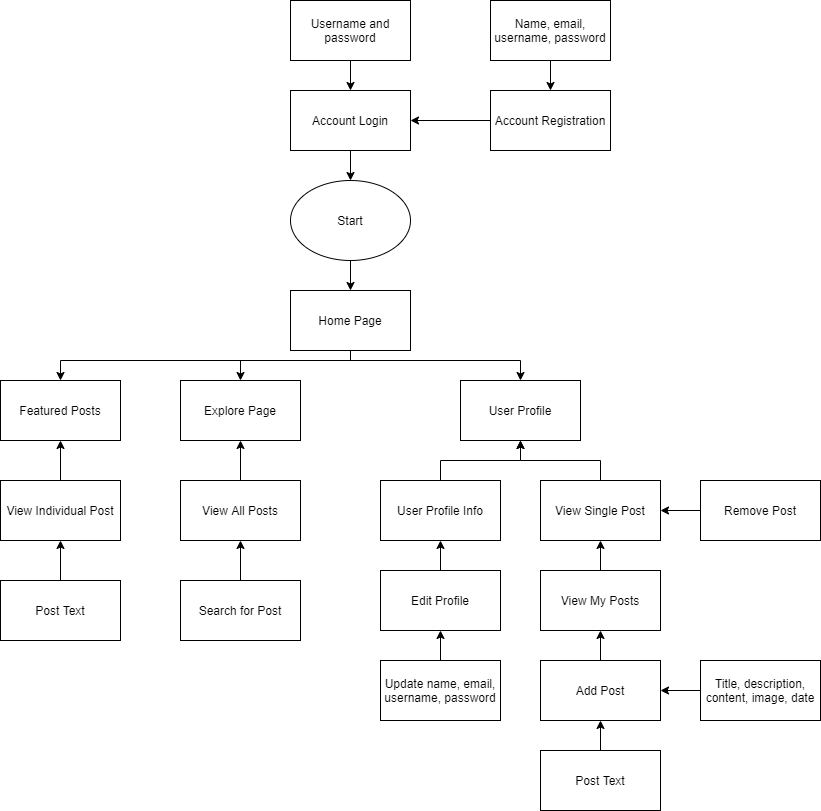

The diagram above was exported from draw.io. Its source (the exported page's mxGraphModel, read from the mxfile embedded in the PNG):
<mxGraphModel dx="2130" dy="2013" grid="1" gridSize="10" guides="1" tooltips="1" connect="1" arrows="1" fold="1" page="1" pageScale="1" pageWidth="850" pageHeight="1100" math="0" shadow="0">
  <root>
    <mxCell id="0" />
    <mxCell id="1" parent="0" />
    <mxCell id="r3QK9FfGDYFuM7P-5o05-7" style="edgeStyle=orthogonalEdgeStyle;rounded=0;orthogonalLoop=1;jettySize=auto;html=1;" parent="1" source="r3QK9FfGDYFuM7P-5o05-1" target="r3QK9FfGDYFuM7P-5o05-2" edge="1">
      <mxGeometry relative="1" as="geometry" />
    </mxCell>
    <mxCell id="r3QK9FfGDYFuM7P-5o05-1" value="Start" style="ellipse;whiteSpace=wrap;html=1;" parent="1" vertex="1">
      <mxGeometry x="510" y="60" width="120" height="80" as="geometry" />
    </mxCell>
    <mxCell id="r3QK9FfGDYFuM7P-5o05-19" style="edgeStyle=orthogonalEdgeStyle;rounded=0;orthogonalLoop=1;jettySize=auto;html=1;" parent="1" source="r3QK9FfGDYFuM7P-5o05-2" target="r3QK9FfGDYFuM7P-5o05-12" edge="1">
      <mxGeometry relative="1" as="geometry">
        <Array as="points">
          <mxPoint x="570" y="240" />
          <mxPoint x="740" y="240" />
        </Array>
      </mxGeometry>
    </mxCell>
    <mxCell id="r3QK9FfGDYFuM7P-5o05-20" style="edgeStyle=orthogonalEdgeStyle;rounded=0;orthogonalLoop=1;jettySize=auto;html=1;entryX=0.5;entryY=0;entryDx=0;entryDy=0;" parent="1" source="r3QK9FfGDYFuM7P-5o05-2" target="r3QK9FfGDYFuM7P-5o05-15" edge="1">
      <mxGeometry relative="1" as="geometry">
        <Array as="points">
          <mxPoint x="570" y="240" />
          <mxPoint x="460" y="240" />
        </Array>
      </mxGeometry>
    </mxCell>
    <mxCell id="OzV3BU98-YVgOfuSleXn-16" style="edgeStyle=orthogonalEdgeStyle;rounded=0;orthogonalLoop=1;jettySize=auto;html=1;entryX=0.5;entryY=0;entryDx=0;entryDy=0;" edge="1" parent="1" source="r3QK9FfGDYFuM7P-5o05-2" target="OzV3BU98-YVgOfuSleXn-14">
      <mxGeometry relative="1" as="geometry">
        <Array as="points">
          <mxPoint x="570" y="240" />
          <mxPoint x="280" y="240" />
        </Array>
      </mxGeometry>
    </mxCell>
    <mxCell id="r3QK9FfGDYFuM7P-5o05-2" value="Home Page" style="rounded=0;whiteSpace=wrap;html=1;" parent="1" vertex="1">
      <mxGeometry x="510" y="170" width="120" height="60" as="geometry" />
    </mxCell>
    <mxCell id="r3QK9FfGDYFuM7P-5o05-6" style="edgeStyle=orthogonalEdgeStyle;rounded=0;orthogonalLoop=1;jettySize=auto;html=1;entryX=0.5;entryY=0;entryDx=0;entryDy=0;" parent="1" source="r3QK9FfGDYFuM7P-5o05-3" target="r3QK9FfGDYFuM7P-5o05-1" edge="1">
      <mxGeometry relative="1" as="geometry" />
    </mxCell>
    <mxCell id="r3QK9FfGDYFuM7P-5o05-3" value="Account Login" style="rounded=0;whiteSpace=wrap;html=1;" parent="1" vertex="1">
      <mxGeometry x="510" y="-30" width="120" height="60" as="geometry" />
    </mxCell>
    <mxCell id="r3QK9FfGDYFuM7P-5o05-5" style="edgeStyle=orthogonalEdgeStyle;rounded=0;orthogonalLoop=1;jettySize=auto;html=1;" parent="1" source="r3QK9FfGDYFuM7P-5o05-4" target="r3QK9FfGDYFuM7P-5o05-3" edge="1">
      <mxGeometry relative="1" as="geometry" />
    </mxCell>
    <mxCell id="r3QK9FfGDYFuM7P-5o05-4" value="Username and password" style="rounded=0;whiteSpace=wrap;html=1;" parent="1" vertex="1">
      <mxGeometry x="510" y="-120" width="120" height="60" as="geometry" />
    </mxCell>
    <mxCell id="r3QK9FfGDYFuM7P-5o05-10" style="edgeStyle=orthogonalEdgeStyle;rounded=0;orthogonalLoop=1;jettySize=auto;html=1;entryX=0.5;entryY=0;entryDx=0;entryDy=0;" parent="1" source="r3QK9FfGDYFuM7P-5o05-8" target="r3QK9FfGDYFuM7P-5o05-9" edge="1">
      <mxGeometry relative="1" as="geometry" />
    </mxCell>
    <mxCell id="r3QK9FfGDYFuM7P-5o05-8" value="Name, email, username, password" style="rounded=0;whiteSpace=wrap;html=1;" parent="1" vertex="1">
      <mxGeometry x="710" y="-120" width="120" height="60" as="geometry" />
    </mxCell>
    <mxCell id="r3QK9FfGDYFuM7P-5o05-11" style="edgeStyle=orthogonalEdgeStyle;rounded=0;orthogonalLoop=1;jettySize=auto;html=1;entryX=1;entryY=0.5;entryDx=0;entryDy=0;" parent="1" source="r3QK9FfGDYFuM7P-5o05-9" target="r3QK9FfGDYFuM7P-5o05-3" edge="1">
      <mxGeometry relative="1" as="geometry" />
    </mxCell>
    <mxCell id="r3QK9FfGDYFuM7P-5o05-9" value="Account Registration" style="rounded=0;whiteSpace=wrap;html=1;" parent="1" vertex="1">
      <mxGeometry x="710" y="-30" width="120" height="60" as="geometry" />
    </mxCell>
    <mxCell id="r3QK9FfGDYFuM7P-5o05-12" value="User Profile" style="rounded=0;whiteSpace=wrap;html=1;" parent="1" vertex="1">
      <mxGeometry x="680" y="260" width="120" height="60" as="geometry" />
    </mxCell>
    <mxCell id="r3QK9FfGDYFuM7P-5o05-17" style="edgeStyle=orthogonalEdgeStyle;rounded=0;orthogonalLoop=1;jettySize=auto;html=1;entryX=0.5;entryY=1;entryDx=0;entryDy=0;" parent="1" source="r3QK9FfGDYFuM7P-5o05-13" target="r3QK9FfGDYFuM7P-5o05-12" edge="1">
      <mxGeometry relative="1" as="geometry" />
    </mxCell>
    <mxCell id="r3QK9FfGDYFuM7P-5o05-13" value="User Profile Info" style="rounded=0;whiteSpace=wrap;html=1;" parent="1" vertex="1">
      <mxGeometry x="600" y="360" width="120" height="60" as="geometry" />
    </mxCell>
    <mxCell id="r3QK9FfGDYFuM7P-5o05-18" style="edgeStyle=orthogonalEdgeStyle;rounded=0;orthogonalLoop=1;jettySize=auto;html=1;" parent="1" source="r3QK9FfGDYFuM7P-5o05-14" target="r3QK9FfGDYFuM7P-5o05-13" edge="1">
      <mxGeometry relative="1" as="geometry" />
    </mxCell>
    <mxCell id="r3QK9FfGDYFuM7P-5o05-14" value="Edit Profile" style="rounded=0;whiteSpace=wrap;html=1;" parent="1" vertex="1">
      <mxGeometry x="600" y="450" width="120" height="60" as="geometry" />
    </mxCell>
    <mxCell id="r3QK9FfGDYFuM7P-5o05-15" value="Explore Page" style="rounded=0;whiteSpace=wrap;html=1;" parent="1" vertex="1">
      <mxGeometry x="400" y="260" width="120" height="60" as="geometry" />
    </mxCell>
    <mxCell id="r3QK9FfGDYFuM7P-5o05-23" style="edgeStyle=orthogonalEdgeStyle;rounded=0;orthogonalLoop=1;jettySize=auto;html=1;" parent="1" source="r3QK9FfGDYFuM7P-5o05-16" target="r3QK9FfGDYFuM7P-5o05-14" edge="1">
      <mxGeometry relative="1" as="geometry" />
    </mxCell>
    <mxCell id="r3QK9FfGDYFuM7P-5o05-16" value="Update name, email, username, password" style="rounded=0;whiteSpace=wrap;html=1;" parent="1" vertex="1">
      <mxGeometry x="600" y="540" width="120" height="60" as="geometry" />
    </mxCell>
    <mxCell id="r3QK9FfGDYFuM7P-5o05-24" style="edgeStyle=orthogonalEdgeStyle;rounded=0;orthogonalLoop=1;jettySize=auto;html=1;" parent="1" source="r3QK9FfGDYFuM7P-5o05-22" edge="1">
      <mxGeometry relative="1" as="geometry">
        <mxPoint x="460" y="410" as="targetPoint" />
      </mxGeometry>
    </mxCell>
    <mxCell id="r3QK9FfGDYFuM7P-5o05-28" style="edgeStyle=orthogonalEdgeStyle;rounded=0;orthogonalLoop=1;jettySize=auto;html=1;" parent="1" source="r3QK9FfGDYFuM7P-5o05-27" edge="1">
      <mxGeometry relative="1" as="geometry">
        <mxPoint x="260" y="410" as="targetPoint" />
      </mxGeometry>
    </mxCell>
    <mxCell id="OzV3BU98-YVgOfuSleXn-7" style="edgeStyle=orthogonalEdgeStyle;rounded=0;orthogonalLoop=1;jettySize=auto;html=1;entryX=0.5;entryY=1;entryDx=0;entryDy=0;" edge="1" parent="1" source="OzV3BU98-YVgOfuSleXn-4" target="r3QK9FfGDYFuM7P-5o05-12">
      <mxGeometry relative="1" as="geometry" />
    </mxCell>
    <mxCell id="OzV3BU98-YVgOfuSleXn-4" value="View Single Post" style="rounded=0;whiteSpace=wrap;html=1;" vertex="1" parent="1">
      <mxGeometry x="760" y="360" width="120" height="60" as="geometry" />
    </mxCell>
    <mxCell id="OzV3BU98-YVgOfuSleXn-9" style="edgeStyle=orthogonalEdgeStyle;rounded=0;orthogonalLoop=1;jettySize=auto;html=1;entryX=0.5;entryY=1;entryDx=0;entryDy=0;" edge="1" parent="1" source="OzV3BU98-YVgOfuSleXn-5" target="OzV3BU98-YVgOfuSleXn-4">
      <mxGeometry relative="1" as="geometry" />
    </mxCell>
    <mxCell id="OzV3BU98-YVgOfuSleXn-5" value="View My Posts" style="rounded=0;whiteSpace=wrap;html=1;" vertex="1" parent="1">
      <mxGeometry x="760" y="450" width="120" height="60" as="geometry" />
    </mxCell>
    <mxCell id="OzV3BU98-YVgOfuSleXn-10" style="edgeStyle=orthogonalEdgeStyle;rounded=0;orthogonalLoop=1;jettySize=auto;html=1;entryX=0.5;entryY=1;entryDx=0;entryDy=0;" edge="1" parent="1" source="OzV3BU98-YVgOfuSleXn-6" target="OzV3BU98-YVgOfuSleXn-5">
      <mxGeometry relative="1" as="geometry" />
    </mxCell>
    <mxCell id="OzV3BU98-YVgOfuSleXn-6" value="Add Post" style="rounded=0;whiteSpace=wrap;html=1;" vertex="1" parent="1">
      <mxGeometry x="760" y="540" width="120" height="60" as="geometry" />
    </mxCell>
    <mxCell id="OzV3BU98-YVgOfuSleXn-19" style="edgeStyle=orthogonalEdgeStyle;rounded=0;orthogonalLoop=1;jettySize=auto;html=1;entryX=0.5;entryY=1;entryDx=0;entryDy=0;" edge="1" parent="1" source="OzV3BU98-YVgOfuSleXn-11" target="r3QK9FfGDYFuM7P-5o05-15">
      <mxGeometry relative="1" as="geometry" />
    </mxCell>
    <mxCell id="OzV3BU98-YVgOfuSleXn-11" value="View All Posts" style="rounded=0;whiteSpace=wrap;html=1;" vertex="1" parent="1">
      <mxGeometry x="400" y="360" width="120" height="60" as="geometry" />
    </mxCell>
    <mxCell id="OzV3BU98-YVgOfuSleXn-20" style="edgeStyle=orthogonalEdgeStyle;rounded=0;orthogonalLoop=1;jettySize=auto;html=1;" edge="1" parent="1" source="OzV3BU98-YVgOfuSleXn-12" target="OzV3BU98-YVgOfuSleXn-11">
      <mxGeometry relative="1" as="geometry" />
    </mxCell>
    <mxCell id="OzV3BU98-YVgOfuSleXn-12" value="Search for Post" style="rounded=0;whiteSpace=wrap;html=1;" vertex="1" parent="1">
      <mxGeometry x="400" y="460" width="120" height="60" as="geometry" />
    </mxCell>
    <mxCell id="OzV3BU98-YVgOfuSleXn-14" value="Featured Posts" style="rounded=0;whiteSpace=wrap;html=1;" vertex="1" parent="1">
      <mxGeometry x="220" y="260" width="120" height="60" as="geometry" />
    </mxCell>
    <mxCell id="OzV3BU98-YVgOfuSleXn-18" style="edgeStyle=orthogonalEdgeStyle;rounded=0;orthogonalLoop=1;jettySize=auto;html=1;entryX=0.5;entryY=1;entryDx=0;entryDy=0;" edge="1" parent="1" source="OzV3BU98-YVgOfuSleXn-17" target="OzV3BU98-YVgOfuSleXn-14">
      <mxGeometry relative="1" as="geometry" />
    </mxCell>
    <mxCell id="OzV3BU98-YVgOfuSleXn-17" value="View Individual Post" style="rounded=0;whiteSpace=wrap;html=1;" vertex="1" parent="1">
      <mxGeometry x="220" y="360" width="120" height="60" as="geometry" />
    </mxCell>
    <mxCell id="OzV3BU98-YVgOfuSleXn-22" style="edgeStyle=orthogonalEdgeStyle;rounded=0;orthogonalLoop=1;jettySize=auto;html=1;entryX=1;entryY=0.5;entryDx=0;entryDy=0;" edge="1" parent="1" source="OzV3BU98-YVgOfuSleXn-21" target="OzV3BU98-YVgOfuSleXn-6">
      <mxGeometry relative="1" as="geometry" />
    </mxCell>
    <mxCell id="OzV3BU98-YVgOfuSleXn-21" value="Title, description, content, image, date" style="rounded=0;whiteSpace=wrap;html=1;" vertex="1" parent="1">
      <mxGeometry x="920" y="540" width="120" height="60" as="geometry" />
    </mxCell>
    <mxCell id="OzV3BU98-YVgOfuSleXn-25" style="edgeStyle=orthogonalEdgeStyle;rounded=0;orthogonalLoop=1;jettySize=auto;html=1;entryX=0.5;entryY=1;entryDx=0;entryDy=0;" edge="1" parent="1" source="OzV3BU98-YVgOfuSleXn-23" target="OzV3BU98-YVgOfuSleXn-17">
      <mxGeometry relative="1" as="geometry" />
    </mxCell>
    <mxCell id="OzV3BU98-YVgOfuSleXn-23" value="Post Text" style="rounded=0;whiteSpace=wrap;html=1;" vertex="1" parent="1">
      <mxGeometry x="220" y="460" width="120" height="60" as="geometry" />
    </mxCell>
    <mxCell id="OzV3BU98-YVgOfuSleXn-29" style="edgeStyle=orthogonalEdgeStyle;rounded=0;orthogonalLoop=1;jettySize=auto;html=1;entryX=0.5;entryY=1;entryDx=0;entryDy=0;" edge="1" parent="1" source="OzV3BU98-YVgOfuSleXn-26" target="OzV3BU98-YVgOfuSleXn-6">
      <mxGeometry relative="1" as="geometry" />
    </mxCell>
    <mxCell id="OzV3BU98-YVgOfuSleXn-26" value="Post Text" style="rounded=0;whiteSpace=wrap;html=1;" vertex="1" parent="1">
      <mxGeometry x="760" y="630" width="120" height="60" as="geometry" />
    </mxCell>
    <mxCell id="OzV3BU98-YVgOfuSleXn-28" style="edgeStyle=orthogonalEdgeStyle;rounded=0;orthogonalLoop=1;jettySize=auto;html=1;" edge="1" parent="1" source="OzV3BU98-YVgOfuSleXn-27" target="OzV3BU98-YVgOfuSleXn-4">
      <mxGeometry relative="1" as="geometry" />
    </mxCell>
    <mxCell id="OzV3BU98-YVgOfuSleXn-27" value="Remove Post" style="rounded=0;whiteSpace=wrap;html=1;" vertex="1" parent="1">
      <mxGeometry x="920" y="360" width="120" height="60" as="geometry" />
    </mxCell>
  </root>
</mxGraphModel>